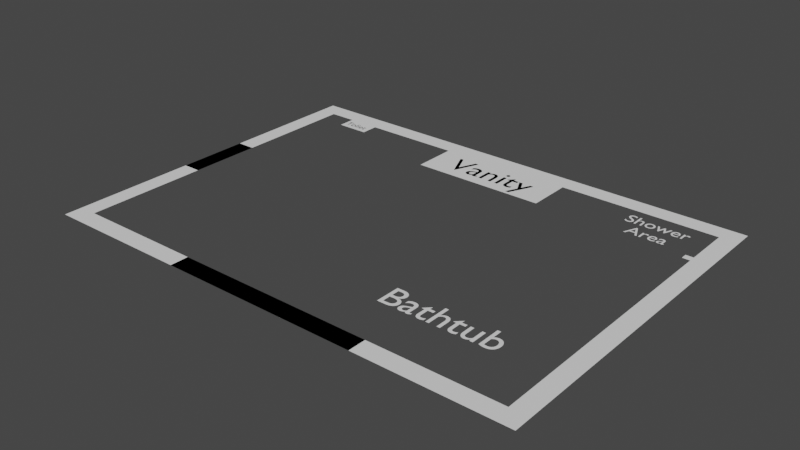 # Source: 2d.blend  (saved by Blender 2.82.7; exported with 4.5.12 LTS)
import bpy
from mathutils import Matrix  # noqa: F401  (used for matrix-valued properties, if any)

bpy.ops.wm.read_factory_settings(use_empty=True)
scene = bpy.context.scene
scene.name = 'Scene'

# ---- collections
col_collection = bpy.data.collections.new('Collection'); scene.collection.children.link(col_collection)

# ---- world
world_world = bpy.data.worlds.new('World'); scene.world = world_world
world_world.use_nodes = True; world_world.node_tree.nodes.clear()
_N = world_world.node_tree.nodes; _L = world_world.node_tree.links
n0 = _N.new('ShaderNodeOutputWorld'); n0.name = 'World Output'; n0.location = (300, 300)
n1 = _N.new('ShaderNodeBackground'); n1.name = 'Background'; n1.location = (10, 300)
n1.inputs[0].default_value = (0.05088, 0.05088, 0.05088, 1.0)
_L.new(n1.outputs[0], n0.inputs[0])
n0.is_active_output = True
world_world.color = (0.05088, 0.05088, 0.05088)
world_world.use_sun_shadow = False
world_world.sun_shadow_jitter_overblur = 0.0

# ---- meshes
me_plane_001 = bpy.data.meshes.new('Plane.001')
me_plane_001.from_pydata([(-1.0, -1.0, 0.0), (1.0, -1.0, 0.0), (-1.0, 34.0, 0.0), (1.0, 34.0, 0.0), (-1.0, 36.0, 0.0), (1.0, 36.0, 0.0), (51.0, 34.0, 0.0), (51.0, 36.0, 0.0), (53.0, 34.0, 0.0), (53.0, 36.0, 0.0), (51.0, -1.0, 0.0), (53.0, -1.0, 0.0), (51.0, -3.0, 0.0), (53.0, -3.0, 0.0), (1.0, -3.0, 0.0), (-1.0, -3.0, 0.0)], [], [(0, 1, 3, 2), (2, 3, 5, 4), (5, 3, 6, 7), (7, 6, 8, 9), (8, 6, 10, 11), (11, 10, 12, 13), (12, 10, 1, 14), (14, 1, 0, 15)])
_uv = me_plane_001.uv_layers.new(name='UVMap')
_uv.uv.foreach_set('vector', [0.0, 0.0, 1.0, 0.0, 1.0, 1.0, 0.0, 1.0, 0.0, 1.0, 1.0, 1.0, 1.0, 1.0, 0.0, 1.0, 1.0, 1.0, 1.0, 1.0, 1.0, 1.0, 1.0, 1.0, 1.0, 1.0, 1.0, 1.0, 1.0, 1.0, 1.0, 1.0, 1.0, 1.0, 1.0, 1.0, 1.0, 1.0, 1.0, 1.0, 1.0, 1.0, 1.0, 1.0, 1.0, 1.0, 1.0, 1.0, 1.0, 1.0, 1.0, 1.0, 1.0, 1.0, 1.0, 1.0, 1.0, 1.0, 1.0, 1.0, 1.0, 1.0, 1.0, 1.0])
me_plane_001.use_remesh_fix_poles = True
me_plane_001.use_remesh_preserve_attributes = False
me_plane_001.use_mirror_vertex_groups = False
me_plane_001.update()
me_plane_002 = bpy.data.meshes.new('Plane.002')
me_plane_002.from_pydata([(-1.0, -1.0, 0.0), (1.0, -1.0, 0.0), (-1.0, 1.0, 0.0), (1.0, 1.0, 0.0)], [], [(0, 1, 3, 2)])
_uv = me_plane_002.uv_layers.new(name='UVMap')
_uv.uv.foreach_set('vector', [0.0, 0.0, 1.0, 0.0, 1.0, 1.0, 0.0, 1.0])
me_plane_002.use_remesh_fix_poles = True
me_plane_002.use_remesh_preserve_attributes = False
me_plane_002.use_mirror_vertex_groups = False
me_plane_002.update()
me_circle = bpy.data.meshes.new('Circle')
me_circle.from_pydata([(0.0, 1.0, 0.0), (-0.1951, 0.9808, 0.0), (-0.3827, 0.9239, 0.0), (-0.5556, 0.8315, 0.0), (-0.7071, 0.7071, 0.0), (-0.8315, 0.5556, 0.0), (-0.9239, 0.3827, 0.0), (-0.9808, 0.1951, 0.0), (-1.0, 7.55e-08, 0.0), (-0.9808, -0.1951, 0.0), (-0.9239, -0.3827, 0.0), (-0.8315, -0.5556, 0.0), (-0.7071, -0.7071, 0.0), (-0.5556, -0.8315, 0.0), (-0.3827, -0.9239, 0.0), (-0.1951, -0.9808, 0.0), (3.258e-07, -1.0, 0.0), (0.1951, -0.9808, 0.0), (0.3827, -0.9239, 0.0), (0.5556, -0.8315, 0.0), (0.7071, -0.7071, 0.0), (0.8315, -0.5556, 0.0), (0.9239, -0.3827, 0.0), (0.9808, -0.1951, 0.0), (1.0, 9.656e-07, 0.0), (0.9808, 0.1951, 0.0), (0.9239, 0.3827, 0.0), (0.8315, 0.5556, 0.0), (0.7071, 0.7071, 0.0), (0.5556, 0.8315, 0.0), (0.3827, 0.9239, 0.0), (0.1951, 0.9808, 0.0)], [(1, 0), (2, 1), (3, 2), (4, 3), (5, 4), (6, 5), (7, 6), (8, 7), (9, 8), (10, 9), (11, 10), (12, 11), (13, 12), (14, 13), (15, 14), (16, 15), (17, 16), (18, 17), (19, 18), (20, 19), (21, 20), (22, 21), (23, 22), (24, 23), (25, 24), (26, 25), (27, 26), (28, 27), (29, 28), (30, 29), (31, 30), (0, 31)], [])
_uv = me_circle.uv_layers.new(name='UVMap')
_uv.uv.foreach_set('vector', [])
me_circle.use_remesh_fix_poles = True
me_circle.use_remesh_preserve_attributes = False
me_circle.use_mirror_vertex_groups = False
me_circle.update()
me_plane_003 = bpy.data.meshes.new('Plane.003')
me_plane_003.from_pydata([(-1.0, -1.0, 0.0), (1.0, -1.0, 0.0), (-1.0, 1.0, 0.0), (1.0, 1.0, 0.0)], [], [(0, 1, 3, 2)])
_uv = me_plane_003.uv_layers.new(name='UVMap')
_uv.uv.foreach_set('vector', [0.0, 0.0, 1.0, 0.0, 1.0, 1.0, 0.0, 1.0])
me_plane_003.use_remesh_fix_poles = True
me_plane_003.use_remesh_preserve_attributes = False
me_plane_003.use_mirror_vertex_groups = False
me_plane_003.update()
me_circle_001 = bpy.data.meshes.new('Circle.001')
me_circle_001.from_pydata([(0.0, 1.0, 0.0), (-0.1951, 0.9808, 0.0), (-0.3827, 0.9239, 0.0), (-0.5556, 0.8315, 0.0), (-0.7071, 0.7071, 0.0), (-0.8315, 0.5556, 0.0), (-0.9239, 0.3827, 0.0), (-0.9808, 0.1951, 0.0), (-1.0, 7.55e-08, 0.0), (-0.9808, -0.1951, 0.0), (-0.9239, -0.3827, 0.0), (-0.8315, -0.5556, 0.0), (-0.7071, -0.7071, 0.0), (-0.5556, -0.8315, 0.0), (-0.3827, -0.9239, 0.0), (-0.1951, -0.9808, 0.0), (3.258e-07, -1.0, 0.0), (0.1951, -0.9808, 0.0), (0.3827, -0.9239, 0.0), (0.5556, -0.8315, 0.0), (0.7071, -0.7071, 0.0), (0.8315, -0.5556, 0.0), (0.9239, -0.3827, 0.0), (0.9808, -0.1951, 0.0), (1.0, 9.656e-07, 0.0), (0.9808, 0.1951, 0.0), (0.9239, 0.3827, 0.0), (0.8315, 0.5556, 0.0), (0.7071, 0.7071, 0.0), (0.5556, 0.8315, 0.0), (0.3827, 0.9239, 0.0), (0.1951, 0.9808, 0.0)], [(1, 0), (2, 1), (3, 2), (4, 3), (5, 4), (6, 5), (7, 6), (8, 7), (9, 8), (10, 9), (11, 10), (12, 11), (13, 12), (14, 13), (15, 14), (16, 15), (17, 16), (18, 17), (19, 18), (20, 19), (21, 20), (22, 21), (23, 22), (24, 23), (25, 24), (26, 25), (27, 26), (28, 27), (29, 28), (30, 29), (31, 30), (0, 31)], [])
_uv = me_circle_001.uv_layers.new(name='UVMap')
_uv.uv.foreach_set('vector', [])
me_circle_001.use_remesh_fix_poles = True
me_circle_001.use_remesh_preserve_attributes = False
me_circle_001.use_mirror_vertex_groups = False
me_circle_001.update()
me_plane_004 = bpy.data.meshes.new('Plane.004')
me_plane_004.from_pydata([(-1.0, -1.0, 0.0), (1.0, -1.0, 0.0), (-1.0, 1.0, 0.0), (1.0, 1.0, 0.0)], [], [(0, 1, 3, 2)])
_uv = me_plane_004.uv_layers.new(name='UVMap')
_uv.uv.foreach_set('vector', [0.0, 0.0, 1.0, 0.0, 1.0, 1.0, 0.0, 1.0])
me_plane_004.use_remesh_fix_poles = True
me_plane_004.use_remesh_preserve_attributes = False
me_plane_004.use_mirror_vertex_groups = False
me_plane_004.update()
me_plane_005 = bpy.data.meshes.new('Plane.005')
me_plane_005.from_pydata([(-1.0, -1.0, 0.0), (1.0, -1.0, 0.0), (-1.0, 1.0, 0.0), (1.0, 1.0, 0.0)], [], [(0, 1, 3, 2)])
_uv = me_plane_005.uv_layers.new(name='UVMap')
_uv.uv.foreach_set('vector', [0.0, 0.0, 1.0, 0.0, 1.0, 1.0, 0.0, 1.0])
me_plane_005.use_remesh_fix_poles = True
me_plane_005.use_remesh_preserve_attributes = False
me_plane_005.use_mirror_vertex_groups = False
me_plane_005.update()
me_circle_002 = bpy.data.meshes.new('Circle.002')
me_circle_002.from_pydata([(0.0, 1.0, 0.0), (-0.1951, 0.9808, 0.0), (-0.3827, 0.9239, 0.0), (-0.5556, 0.8315, 0.0), (-0.7071, 0.7071, 0.0), (-0.8315, 0.5556, 0.0), (-0.9239, 0.3827, 0.0), (-0.9808, 0.1951, 0.0), (-1.0, 7.55e-08, 0.0), (-0.9808, -0.1951, 0.0), (-0.9239, -0.3827, 0.0), (-0.8315, -0.5556, 0.0), (-0.7071, -0.7071, 0.0), (-0.5556, -0.8315, 0.0), (-0.3827, -0.9239, 0.0), (-0.1951, -0.9808, 0.0), (3.258e-07, -1.0, 0.0), (0.1951, -0.9808, 0.0), (0.3827, -0.9239, 0.0), (0.5556, -0.8315, 0.0), (0.7071, -0.7071, 0.0), (0.8315, -0.5556, 0.0), (0.9714, -0.3827, 0.0), (0.9714, -0.1951, 0.0), (0.9714, 9.656e-07, 0.0), (0.9714, 0.1951, 0.0), (0.9714, 0.3827, 0.0), (0.8315, 0.5556, 0.0), (0.7071, 0.7071, 0.0), (0.5556, 0.8315, 0.0), (0.3827, 0.9239, 0.0), (0.1951, 0.9808, 0.0), (0.9714, -0.3827, 0.0), (0.9714, -0.1951, 0.0), (0.9714, 9.656e-07, 0.0), (0.9714, 0.1951, 0.0), (0.9714, 0.3827, 0.0), (1.878, -0.3827, 0.0), (1.878, -0.1951, 0.0), (1.878, 9.656e-07, 0.0), (1.878, 0.1951, 0.0), (1.878, 0.3827, 0.0)], [(1, 0), (2, 1), (3, 2), (4, 3), (5, 4), (6, 5), (7, 6), (8, 7), (9, 8), (10, 9), (11, 10), (12, 11), (13, 12), (14, 13), (15, 14), (16, 15), (17, 16), (18, 17), (19, 18), (20, 19), (21, 20), (22, 21), (27, 26), (28, 27), (29, 28), (30, 29), (31, 30), (0, 31)], [(26, 25, 35, 36), (24, 23, 33, 34), (25, 24, 34, 35), (23, 22, 32, 33), (35, 34, 39, 40), (33, 32, 37, 38), (36, 35, 40, 41), (34, 33, 38, 39)])
_uv = me_circle_002.uv_layers.new(name='UVMap')
_uv.uv.foreach_set('vector', [0.0, 0.0, 0.0, 0.0, 0.0, 0.0, 0.0, 0.0, 0.0, 0.0, 0.0, 0.0, 0.0, 0.0, 0.0, 0.0, 0.0, 0.0, 0.0, 0.0, 0.0, 0.0, 0.0, 0.0, 0.0, 0.0, 0.0, 0.0, 0.0, 0.0, 0.0, 0.0, 0.0, 0.0, 0.0, 0.0, 0.0, 0.0, 0.0, 0.0, 0.0, 0.0, 0.0, 0.0, 0.0, 0.0, 0.0, 0.0, 0.0, 0.0, 0.0, 0.0, 0.0, 0.0, 0.0, 0.0, 0.0, 0.0, 0.0, 0.0, 0.0, 0.0, 0.0, 0.0])
me_circle_002.use_remesh_fix_poles = True
me_circle_002.use_remesh_preserve_attributes = False
me_circle_002.use_mirror_vertex_groups = False
me_circle_002.update()

# ---- curves / text
txt_text = bpy.data.curves.new('Text', 'FONT')
txt_text.dimensions = '2D'
txt_text.body = 'Vanity'
txt_text.use_path_clamp = True
txt_text.align_x = 'CENTER'
txt_text_001 = bpy.data.curves.new('Text.001', 'FONT')
txt_text_001.dimensions = '2D'
txt_text_001.body = 'Bathtub'
txt_text_001.use_path_clamp = True
txt_text_001.align_x = 'CENTER'
txt_text_002 = bpy.data.curves.new('Text.002', 'FONT')
txt_text_002.dimensions = '2D'
txt_text_002.body = 'Window'
txt_text_002.use_path_clamp = True
txt_text_002.align_x = 'CENTER'
txt_text_003 = bpy.data.curves.new('Text.003', 'FONT')
txt_text_003.dimensions = '2D'
txt_text_003.body = 'Door'
txt_text_003.use_path_clamp = True
txt_text_003.align_x = 'CENTER'
txt_text_004 = bpy.data.curves.new('Text.004', 'FONT')
txt_text_004.dimensions = '2D'
txt_text_004.body = 'Shower\nArea'
txt_text_004.use_path_clamp = True
txt_text_004.align_x = 'CENTER'
txt_text_005 = bpy.data.curves.new('Text.005', 'FONT')
txt_text_005.dimensions = '2D'
txt_text_005.body = 'Toliet'
txt_text_005.use_path_clamp = True
txt_text_005.align_x = 'CENTER'

# ---- objects
ob_wall = bpy.data.objects.new('Wall', me_plane_001)
ob_plane = bpy.data.objects.new('Plane', me_plane_002)
ob_circle = bpy.data.objects.new('Circle', me_circle)
ob_plane_001 = bpy.data.objects.new('Plane.001', me_plane_003)
ob_circle_001 = bpy.data.objects.new('Circle.001', me_circle_001)
ob_plane_002 = bpy.data.objects.new('Plane.002', me_plane_004)
ob_plane_003 = bpy.data.objects.new('Plane.003', me_plane_005)
ob_circle_002 = bpy.data.objects.new('Circle.002', me_circle_002)
ob_text = bpy.data.objects.new('Text', txt_text)
ob_text_001 = bpy.data.objects.new('Text.001', txt_text_001)
ob_text_002 = bpy.data.objects.new('Text.002', txt_text_002)
ob_text_003 = bpy.data.objects.new('Text.003', txt_text_003)
ob_text_004 = bpy.data.objects.new('Text.004', txt_text_004)
ob_text_005 = bpy.data.objects.new('Text.005', txt_text_005)

# ---- transforms, parenting, visibility, modifiers, constraints
ob_wall.location = (-2.6, -1.65, 0.0)
ob_wall.scale = (0.1, 0.1, 1.0)
ob_wall.lineart.crease_threshold = 0.0
ob_plane.location = (0.0, 1.5, 0.0)
ob_plane.scale = (0.75, 0.25, 1.0)
ob_plane.lineart.crease_threshold = 0.0
ob_circle.location = (1.355, -1.114, 0.0)
ob_circle.scale = (0.9, 0.4, 1.0)
ob_circle.lineart.crease_threshold = 0.0
ob_plane_001.location = (-2.019, 1.65, 0.0)
ob_plane_001.scale = (0.18, 0.1, 1.0)
ob_plane_001.lineart.crease_threshold = 0.0
ob_circle_001.location = (-2.004, 1.346, 0.0)
ob_circle_001.scale = (0.1244, 0.2042, 0.1563)
ob_circle_001.lineart.crease_threshold = 0.0
ob_plane_002.location = (-2.6, 0.0, 0.0)
ob_plane_002.scale = (0.1, 0.4, 1.0)
ob_plane_002.lineart.crease_threshold = 0.0
ob_plane_003.location = (0.0, -1.85, 0.0)
ob_plane_003.scale = (1.09, 0.1, 1.0)
ob_plane_003.lineart.crease_threshold = 0.0
ob_circle_002.location = (2.325, 1.19, 0.0)
ob_circle_002.scale = (0.0933, 0.0933, 0.0933)
ob_circle_002.lineart.crease_threshold = 0.0
ob_text.location = (0.0, 1.381, 0.0)
ob_text.scale = (0.4057, 0.4057, 0.4057)
ob_text.lineart.crease_threshold = 0.0
ob_text_001.location = (1.369, -1.22, 0.0)
ob_text_001.scale = (0.4057, 0.4057, 0.4057)
ob_text_001.lineart.crease_threshold = 0.0
ob_text_002.location = (-0.01181, -1.948, 0.0)
ob_text_002.scale = (0.2576, 0.2576, 0.2576)
ob_text_002.lineart.crease_threshold = 0.0
ob_text_003.location = (-2.652, -1.192e-07, 0.0)
ob_text_003.rotation_euler = (0.0, -0.0, -1.571)
ob_text_003.scale = (0.1727, 0.1727, 0.1727)
ob_text_003.lineart.crease_threshold = 0.0
ob_text_004.location = (1.952, 1.488, 0.0)
ob_text_004.scale = (0.2192, 0.2192, 0.2192)
ob_text_004.lineart.crease_threshold = 0.0
ob_text_005.location = (-2.035, 1.606, 0.0)
ob_text_005.scale = (0.1161, 0.1161, 0.1161)
ob_text_005.lineart.crease_threshold = 0.0

# ---- collection membership
col_collection.objects.link(ob_wall)
col_collection.objects.link(ob_plane)
col_collection.objects.link(ob_circle)
col_collection.objects.link(ob_plane_001)
col_collection.objects.link(ob_circle_001)
col_collection.objects.link(ob_plane_002)
col_collection.objects.link(ob_plane_003)
col_collection.objects.link(ob_circle_002)
col_collection.objects.link(ob_text)
col_collection.objects.link(ob_text_001)
col_collection.objects.link(ob_text_002)
col_collection.objects.link(ob_text_003)
col_collection.objects.link(ob_text_004)
col_collection.objects.link(ob_text_005)

# ---- scene / render settings (as saved in the file)
scene.frame_start = 1; scene.frame_end = 250; scene.frame_set(1)
scene.render.engine = 'BLENDER_EEVEE_NEXT'
scene.cycles.use_denoising = False
scene.cycles.samples = 128
scene.cycles.sampling_pattern = 'TABULATED_SOBOL'
scene.cycles.use_adaptive_sampling = False
scene.cycles.use_light_tree = False
scene.view_settings.view_transform = 'Filmic'
bpy.context.view_layer.update()

# ---- added for rendering (the .blend has no active camera and no usable light): camera, sun
cam_auto = bpy.data.cameras.new('AutoCamera')
cam_auto.lens = 50.0
cam_auto.sensor_width = 36.0
cam_auto.clip_end = 1000.0
ob_auto_camera = bpy.data.objects.new('AutoCamera', cam_auto)
scene.collection.objects.link(ob_auto_camera)
ob_auto_camera.location = (6.16316, -7.39594, 4.93053)
ob_auto_camera.rotation_euler = (1.09748, -7.21219e-08, 0.694738)
scene.camera = ob_auto_camera
light_auto_sun = bpy.data.lights.new('AutoSun', 'SUN')
light_auto_sun.energy = 3.0
light_auto_sun.angle = 0.0523599
ob_auto_sun = bpy.data.objects.new('AutoSun', light_auto_sun)
scene.collection.objects.link(ob_auto_sun)
ob_auto_sun.rotation_euler = (0.872665, 0.174533, 0.523599)
bpy.context.view_layer.update()

